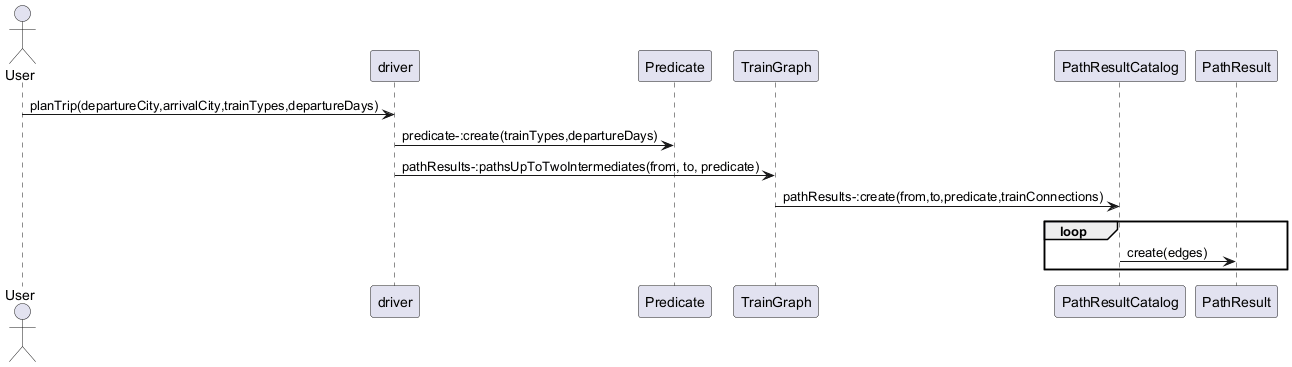

The diagram above was rendered by PlantUML. Its source (embedded in the PNG):
@startuml planTripSequence
actor User
participant driver
participant Predicate
participant TrainGraph
participant PathResultCatalog
participant PathResult


User -> driver :  planTrip(departureCity,arrivalCity,trainTypes,departureDays)
driver->Predicate : predicate-:create(trainTypes,departureDays)
driver -> TrainGraph : pathResults-:pathsUpToTwoIntermediates(from, to, predicate) 
TrainGraph -> PathResultCatalog : pathResults-:create(from,to,predicate,trainConnections)

loop
    PathResultCatalog -> PathResult : create(edges)
end

@enduml